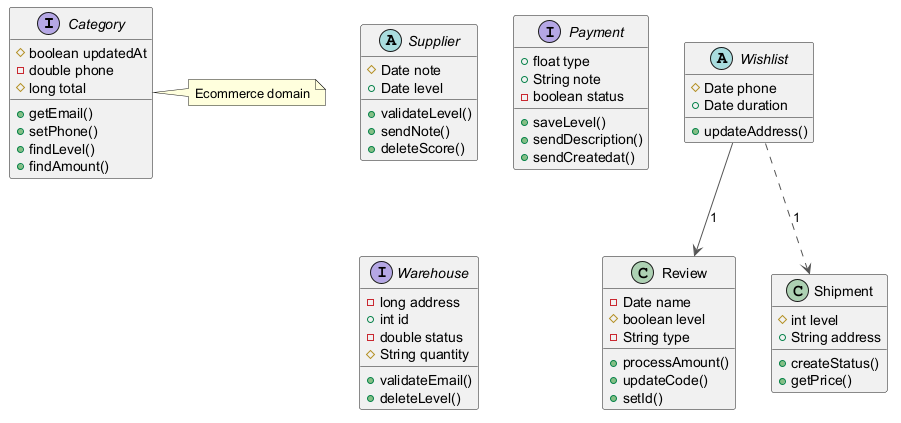

The diagram above was rendered by PlantUML. Its source (embedded in the PNG):
@startuml
skinparam ArrowColor #555555
interface Category {
  #boolean updatedAt
  -double phone
  #long total
  +getEmail()
  +setPhone()
  +findLevel()
  +findAmount()
}
abstract class Supplier {
  #Date note
  +Date level
  +validateLevel()
  +sendNote()
  +deleteScore()
}
class Review {
  -Date name
  #boolean level
  -String type
  +processAmount()
  +updateCode()
  +setId()
}
interface Payment {
  +float type
  +String note
  -boolean status
  +saveLevel()
  +sendDescription()
  +sendCreatedat()
}
interface Warehouse {
  -long address
  +int id
  -double status
  #String quantity
  +validateEmail()
  +deleteLevel()
}
class Shipment {
  #int level
  +String address
  +createStatus()
  +getPrice()
}
abstract class Wishlist {
  #Date phone
  +Date duration
  +updateAddress()
}
Wishlist ..> Shipment : "1"
Wishlist --> Review : "1"
note right of Category : Ecommerce domain
@enduml